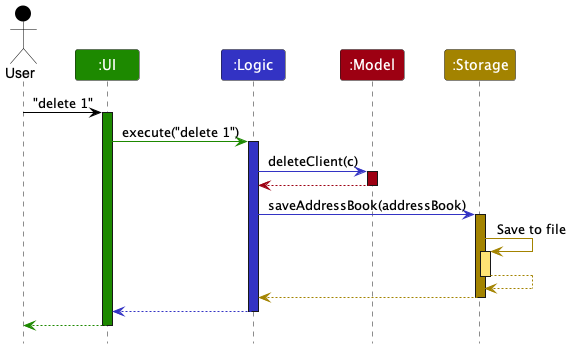

The diagram above was rendered by PlantUML. Its source (embedded in the PNG):
@startuml
!include style.puml

Actor User as user USER_COLOR
Participant ":UI" as ui UI_COLOR
Participant ":Logic" as logic LOGIC_COLOR
Participant ":Model" as model MODEL_COLOR
Participant ":Storage" as storage STORAGE_COLOR

user -[USER_COLOR]> ui : "delete 1"
activate ui UI_COLOR

ui -[UI_COLOR]> logic : execute("delete 1")
activate logic LOGIC_COLOR

logic -[LOGIC_COLOR]> model : deleteClient(c)
activate model MODEL_COLOR

model -[MODEL_COLOR]-> logic
deactivate model

logic -[LOGIC_COLOR]> storage : saveAddressBook(addressBook)
activate storage STORAGE_COLOR

storage -[STORAGE_COLOR]> storage : Save to file
activate storage STORAGE_COLOR_T1
storage --[STORAGE_COLOR]> storage
deactivate storage

storage --[STORAGE_COLOR]> logic
deactivate storage

logic --[LOGIC_COLOR]> ui
deactivate logic

ui--[UI_COLOR]> user
deactivate ui
@enduml